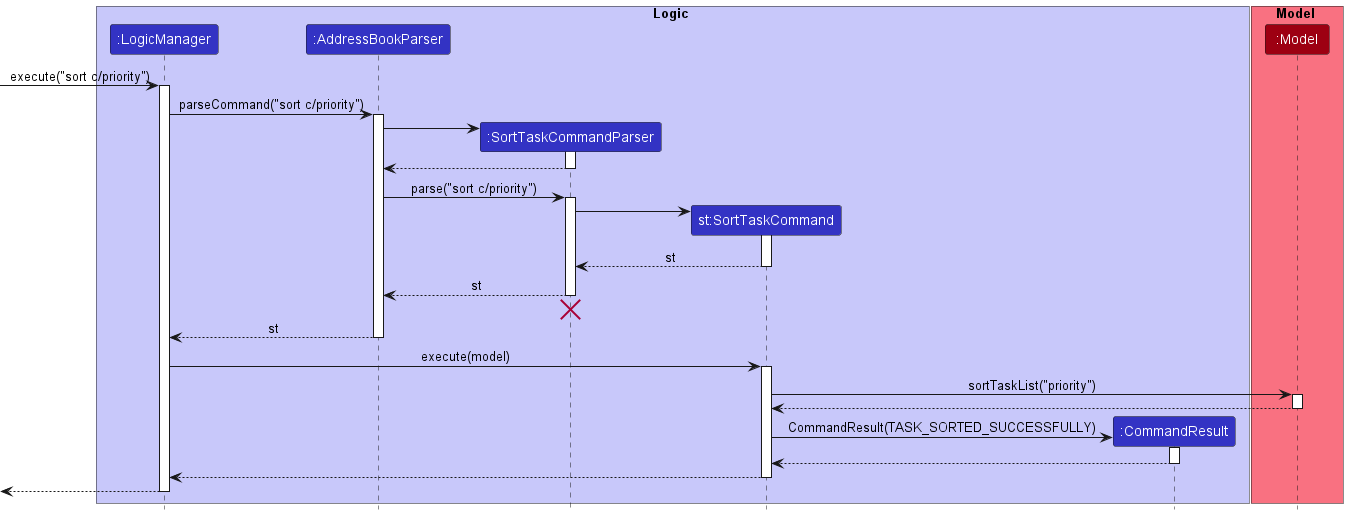

The diagram above was rendered by PlantUML. Its source (embedded in the PNG):
@startuml
!include style.puml

box Logic LOGIC_COLOR_T1
participant ":LogicManager" as LogicManager LOGIC_COLOR
participant ":AddressBookParser" as AddressBookParser LOGIC_COLOR
participant ":SortTaskCommandParser" as SortTaskCommandParser LOGIC_COLOR
participant "st:SortTaskCommand" as SortTaskCommand LOGIC_COLOR
participant ":CommandResult" as CommandResult LOGIC_COLOR
end box

box Model MODEL_COLOR_T1
participant ":Model" as Model MODEL_COLOR
end box

[-> LogicManager : execute("sort c/priority")
activate LogicManager

LogicManager -> AddressBookParser: parseCommand("sort c/priority")
activate AddressBookParser

create SortTaskCommandParser
AddressBookParser -> SortTaskCommandParser
activate SortTaskCommandParser

SortTaskCommandParser --> AddressBookParser
deactivate SortTaskCommandParser

AddressBookParser -> SortTaskCommandParser: parse("sort c/priority")
activate SortTaskCommandParser

create SortTaskCommand
SortTaskCommandParser -> SortTaskCommand
activate SortTaskCommand

SortTaskCommand --> SortTaskCommandParser : st
deactivate SortTaskCommand

SortTaskCommandParser --> AddressBookParser : st
deactivate SortTaskCommandParser
SortTaskCommandParser [hidden]--> AddressBookParser
destroy SortTaskCommandParser

AddressBookParser --> LogicManager : st
deactivate AddressBookParser

LogicManager -> SortTaskCommand : execute(model)
activate SortTaskCommand

SortTaskCommand -> Model: sortTaskList("priority")
activate Model

Model --> SortTaskCommand
deactivate Model

create CommandResult
SortTaskCommand -> CommandResult: CommandResult(TASK_SORTED_SUCCESSFULLY)
activate CommandResult

CommandResult --> SortTaskCommand
deactivate CommandResult

SortTaskCommand --> LogicManager
deactivate SortTaskCommand

[<--LogicManager
deactivate LogicManager

@enduml